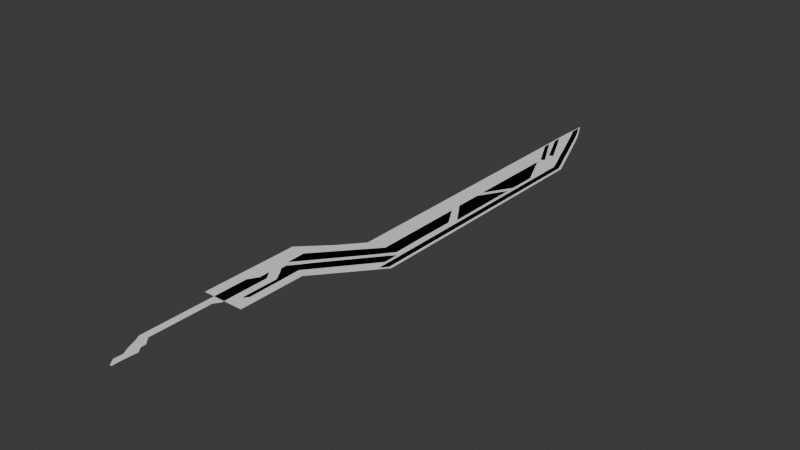 # Source: Star_Saber.blend  (saved by Blender 4.2.67; exported with 4.5.12 LTS)
import bpy
from mathutils import Matrix  # noqa: F401  (used for matrix-valued properties, if any)

bpy.ops.wm.read_factory_settings(use_empty=True)
scene = bpy.context.scene
scene.name = 'Scene'

# ---- collections
col_archive = bpy.data.collections.new('Archive'); scene.collection.children.link(col_archive)
col_model = bpy.data.collections.new('Model'); scene.collection.children.link(col_model)
col_high_poly = bpy.data.collections.new('High Poly'); col_model.children.link(col_high_poly)
col_low_poly = bpy.data.collections.new('Low Poly'); col_model.children.link(col_low_poly)
col_reference = bpy.data.collections.new('Reference'); scene.collection.children.link(col_reference)
col_base = bpy.data.collections.new('Base'); col_reference.children.link(col_base)
col_render_objects = bpy.data.collections.new('Render Objects'); scene.collection.children.link(col_render_objects)
col_rig = bpy.data.collections.new('Rig'); scene.collection.children.link(col_rig)
col_sculpt = bpy.data.collections.new('Sculpt'); scene.collection.children.link(col_sculpt)
col_backup = bpy.data.collections.new('Backup'); col_sculpt.children.link(col_backup)
col_simulation = bpy.data.collections.new('Simulation'); scene.collection.children.link(col_simulation)

# ---- world
world_world = bpy.data.worlds.new('World'); scene.world = world_world
world_world.use_nodes = True; world_world.node_tree.nodes.clear()
_N = world_world.node_tree.nodes; _L = world_world.node_tree.links
n0 = _N.new('ShaderNodeOutputWorld'); n0.name = 'World Output'; n0.location = (300, 300)
n1 = _N.new('ShaderNodeBackground'); n1.name = 'Background'; n1.location = (10, 300)
n1.inputs[0].default_value = (0.05088, 0.05088, 0.05088, 1.0)
_L.new(n1.outputs[0], n0.inputs[0])
n0.is_active_output = True
world_world.color = (0.05088, 0.05088, 0.05088)
world_world.sun_shadow_jitter_overblur = 0.0

# ---- meshes
me_plane_001 = bpy.data.meshes.new('Plane.001')
me_plane_001.from_pydata([(-1.0, -1.0, 0.0), (-0.3077, -1.0, 0.0), (-1.0, 0.4635, 0.0), (-0.5759, -0.4753, 0.0), (-0.4877, -2.188, 0.0), (0.2046, -2.188, 0.0), (0.02453, -3.515, 0.0), (0.7169, -3.515, 0.0), (0.6299, -5.145, 0.0), (1.322, -5.145, 0.0), (1.422, -7.17, 0.0), (2.114, -7.17, 0.0), (2.12, -9.126, 0.0), (2.812, -9.126, 0.0), (2.842, -10.94, 0.0), (3.534, -10.94, 0.0), (3.401, -12.5, 0.0), (4.093, -12.5, 0.0), (3.401, -15.25, 0.0), (4.093, -15.25, 0.0), (3.401, -18.81, 0.0), (4.093, -18.81, 0.0), (3.401, -25.84, 0.0), (4.093, -25.84, 0.0), (3.401, -33.25, 0.0), (4.093, -33.25, 0.0), (3.401, -39.93, 0.0), (4.093, -39.93, 0.0), (3.401, -45.04, 0.0), (4.093, -45.04, 0.0), (3.401, -45.9, 0.0), (3.747, -45.48, 0.0)], [], [(0, 1, 3, 2), (1, 0, 4, 5), (5, 4, 6, 7), (7, 6, 8, 9), (9, 8, 10, 11), (11, 10, 12, 13), (13, 12, 14, 15), (15, 14, 16, 17), (17, 16, 18, 19), (19, 18, 20, 21), (21, 20, 22, 23), (23, 22, 24, 25), (25, 24, 26, 27), (27, 26, 28, 29), (29, 28, 30, 31)])
_uv = me_plane_001.uv_layers.new(name='UVMap')
_uv.uv.foreach_set('vector', [0.0, 0.0, 1.0, 0.0, 1.0, 1.0, 0.0, 1.0, 1.0, 0.0, 0.0, 0.0, 0.0, 0.0, 1.0, 0.0, 1.0, 0.0, 0.0, 0.0, 0.0, 0.0, 1.0, 0.0, 1.0, 0.0, 0.0, 0.0, 0.0, 0.0, 1.0, 0.0, 1.0, 0.0, 0.0, 0.0, 0.0, 0.0, 1.0, 0.0, 1.0, 0.0, 0.0, 0.0, 0.0, 0.0, 1.0, 0.0, 1.0, 0.0, 0.0, 0.0, 0.0, 0.0, 1.0, 0.0, 1.0, 0.0, 0.0, 0.0, 0.0, 0.0, 1.0, 0.0, 1.0, 0.0, 0.0, 0.0, 0.0, 0.0, 1.0, 0.0, 1.0, 0.0, 0.0, 0.0, 0.0, 0.0, 1.0, 0.0, 1.0, 0.0, 0.0, 0.0, 0.0, 0.0, 1.0, 0.0, 1.0, 0.0, 0.0, 0.0, 0.0, 0.0, 1.0, 0.0, 1.0, 0.0, 0.0, 0.0, 0.0, 0.0, 1.0, 0.0, 1.0, 0.0, 0.0, 0.0, 0.0, 0.0, 1.0, 0.0, 1.0, 0.0, 0.0, 0.0, 0.0, 0.0, 1.0, 0.0])
me_plane_001.update()
me_plane_002 = bpy.data.meshes.new('Plane.002')
me_plane_002.from_pydata([(0.08374, -0.5119, 0.0), (1.0, -1.773, 0.0), (-1.0, 1.285, 0.0), (0.8522, 1.285, 0.0), (-2.034, 3.074, 0.0), (-0.133, 3.074, 0.0), (-8.204, 14.1, 0.0), (-6.531, 15.0, 0.0)], [], [(0, 1, 3, 2), (2, 3, 5, 4), (4, 5, 7, 6)])
_uv = me_plane_002.uv_layers.new(name='UVMap')
_uv.uv.foreach_set('vector', [0.0, 0.0, 1.0, 0.0, 1.0, 1.0, 0.0, 1.0, 0.0, 1.0, 1.0, 1.0, 1.0, 1.0, 0.0, 1.0, 0.0, 1.0, 1.0, 1.0, 1.0, 1.0, 0.0, 1.0])
me_plane_002.update()
me_plane_003 = bpy.data.meshes.new('Plane.003')
me_plane_003.from_pydata([(1.117, -3.152, 0.0), (-4.997, 9.172, 0.0), (1.549, 9.172, 0.0), (-9.679, 21.34, 0.0), (1.549, 21.34, 0.0), (-16.91, 40.33, 0.0), (1.549, 40.33, 0.0), (-19.04, 45.94, 0.0), (1.549, 45.94, 0.0), (-19.04, 154.3, 0.0), (1.549, 155.3, 0.0), (-19.04, 165.2, 0.0), (10.02, 165.2, 0.0), (-9.157, 177.0, 0.0), (22.02, 177.0, 0.0), (2.845, 191.3, 0.0), (22.02, 191.3, 0.0), (2.845, 213.7, 0.0), (22.02, 213.7, 0.0), (2.845, 222.4, 0.0), (22.02, 222.4, 0.0)], [], [(0, 2, 1), (1, 2, 4, 3), (3, 4, 6, 5), (5, 6, 8, 7), (7, 8, 10, 9), (9, 10, 12, 11), (11, 12, 14, 13), (13, 14, 16, 15), (15, 16, 18, 17), (17, 18, 20, 19)])
_uv = me_plane_003.uv_layers.new(name='UVMap')
_uv.uv.foreach_set('vector', [1.0, 0.0, 1.0, 1.0, 0.0, 1.0, 0.0, 1.0, 1.0, 1.0, 1.0, 1.0, 0.0, 1.0, 0.0, 1.0, 1.0, 1.0, 1.0, 1.0, 0.0, 1.0, 0.0, 1.0, 1.0, 1.0, 1.0, 1.0, 0.0, 1.0, 0.0, 1.0, 1.0, 1.0, 1.0, 1.0, 0.0, 1.0, 0.0, 1.0, 1.0, 1.0, 1.0, 1.0, 0.0, 1.0, 0.0, 1.0, 1.0, 1.0, 1.0, 1.0, 0.0, 1.0, 0.0, 1.0, 1.0, 1.0, 1.0, 1.0, 0.0, 1.0, 0.0, 1.0, 1.0, 1.0, 1.0, 1.0, 0.0, 1.0, 0.0, 1.0, 1.0, 1.0, 1.0, 1.0, 0.0, 1.0])
me_plane_003.update()
me_plane_005 = bpy.data.meshes.new('Plane.005')
me_plane_005.from_pydata([(0.08374, -0.5119, 0.0), (1.0, -1.773, 0.0), (-1.0, 1.285, 0.0), (0.8522, 1.285, 0.0), (-2.034, 3.074, 0.0), (-0.133, 3.074, 0.0), (-7.812, 12.35, 0.0), (-6.214, 13.35, 0.0)], [], [(0, 1, 3, 2), (2, 3, 5, 4), (4, 5, 7, 6)])
_uv = me_plane_005.uv_layers.new(name='UVMap')
_uv.uv.foreach_set('vector', [0.0, 0.0, 1.0, 0.0, 1.0, 1.0, 0.0, 1.0, 0.0, 1.0, 1.0, 1.0, 1.0, 1.0, 0.0, 1.0, 0.0, 1.0, 1.0, 1.0, 1.0, 1.0, 0.0, 1.0])
me_plane_005.update()
me_plane_006 = bpy.data.meshes.new('Plane.006')
me_plane_006.from_pydata([(-1.0, -5.315, 0.0), (6.438, -22.4, 0.0), (-1.0, 7.739, 0.0), (6.438, 20.63, 0.0)], [], [(0, 1, 3, 2)])
_uv = me_plane_006.uv_layers.new(name='UVMap')
_uv.uv.foreach_set('vector', [0.0, 0.0, 1.0, 0.0, 1.0, 1.0, 0.0, 1.0])
me_plane_006.update()
me_plane_008 = bpy.data.meshes.new('Plane.008')
me_plane_008.from_pydata([(-1.255, -5.911, 0.0), (6.183, -17.3, 0.0), (-1.255, 6.717, 0.0), (6.098, 19.26, 0.0)], [], [(0, 1, 3, 2)])
_uv = me_plane_008.uv_layers.new(name='UVMap')
_uv.uv.foreach_set('vector', [0.0, 0.0, 1.0, 0.0, 1.0, 1.0, 0.0, 1.0])
me_plane_008.update()
me_plane_010 = bpy.data.meshes.new('Plane.010')
me_plane_010.from_pydata([(0.5935, -12.55, 0.0), (6.438, -22.4, 0.0), (0.7161, 10.19, 0.0), (6.438, 20.63, 0.0), (0.5935, 20.61, 0.0), (6.316, 27.98, 0.0), (27.79, 44.73, 0.0), (27.66, 53.72, 0.0)], [], [(0, 1, 3, 2), (2, 3, 5, 4), (5, 3, 6, 7)])
_uv = me_plane_010.uv_layers.new(name='UVMap')
_uv.uv.foreach_set('vector', [0.0, 0.0, 1.0, 0.0, 1.0, 1.0, 0.0, 1.0, 0.0, 1.0, 1.0, 1.0, 1.0, 1.0, 0.0, 1.0, 1.0, 1.0, 1.0, 1.0, 1.0, 1.0, 1.0, 1.0])
me_plane_010.update()
me_plane_011 = bpy.data.meshes.new('Plane.011')
me_plane_011.from_pydata([(-1.355, -4.589, 0.0), (1.0, -2.074, 0.0), (-1.355, 2.461, 0.0), (1.0, 5.384, 0.0), (19.62, 20.92, 0.0), (19.62, 28.38, 0.0), (23.88, 26.6, 0.0), (23.88, 34.05, 0.0), (25.76, 28.71, 0.0), (25.72, 31.57, 0.0), (19.44, 38.55, 0.0), (21.16, 38.55, 0.0), (19.38, 53.92, 0.0), (21.22, 56.1, 0.0)], [], [(0, 1, 3, 2), (3, 1, 4, 5), (5, 4, 6, 7), (7, 6, 8, 9), (5, 7, 11, 10), (10, 11, 13, 12)])
_uv = me_plane_011.uv_layers.new(name='UVMap')
_uv.uv.foreach_set('vector', [0.0, 0.0, 1.0, 0.0, 1.0, 1.0, 0.0, 1.0, 1.0, 1.0, 1.0, 0.0, 1.0, 0.0, 1.0, 1.0, 1.0, 1.0, 1.0, 0.0, 1.0, 0.0, 1.0, 1.0, 1.0, 1.0, 1.0, 0.0, 1.0, 0.0, 1.0, 1.0, 1.0, 1.0, 1.0, 1.0, 1.0, 1.0, 1.0, 1.0, 1.0, 1.0, 1.0, 1.0, 1.0, 1.0, 1.0, 1.0])
me_plane_011.update()
me_plane_012 = bpy.data.meshes.new('Plane.012')
me_plane_012.from_pydata([(-4.32, -1.0, 0.0), (1.0, -1.0, 0.0), (-4.32, 1.0, 0.0), (1.0, 1.0, 0.0), (-4.32, -6.278, 0.0), (-1.724, -5.426, 0.0), (-1.49, -10.53, 0.0), (-4.405, 16.24, 0.0), (0.9149, 16.24, 0.0), (-2.447, 18.96, 0.0), (0.9149, 18.96, 0.0), (-2.447, 47.99, 0.0), (0.9149, 49.09, 0.0), (-5.256, 51.05, 0.0), (-0.4471, 51.73, 0.0), (-7.214, 55.82, 0.0), (-2.405, 56.5, 0.0), (-1.426, 54.12, 0.0), (-5.299, 53.44, 0.0), (-6.924, 59.68, 0.0), (-4.054, 59.62, 0.0), (-6.747, 63.7, 0.0), (-3.877, 63.64, 0.0), (-6.806, 66.59, 0.0), (-5.887, 66.53, 0.0)], [], [(0, 1, 3, 2), (1, 0, 4, 5), (5, 4, 6), (2, 3, 8, 7), (7, 8, 10, 9), (9, 10, 12, 11), (11, 12, 14, 13), (18, 17, 16, 15), (13, 14, 17, 18), (15, 16, 20, 19), (19, 20, 22, 21), (21, 22, 24, 23)])
_uv = me_plane_012.uv_layers.new(name='UVMap')
_uv.uv.foreach_set('vector', [0.0, 0.0, 1.0, 0.0, 1.0, 1.0, 0.0, 1.0, 1.0, 0.0, 0.0, 0.0, 0.0, 0.0, 1.0, 0.0, 1.0, 0.0, 0.0, 0.0, 1.0, 0.0, 0.0, 1.0, 1.0, 1.0, 1.0, 1.0, 0.0, 1.0, 0.0, 1.0, 1.0, 1.0, 1.0, 1.0, 0.0, 1.0, 0.0, 1.0, 1.0, 1.0, 1.0, 1.0, 0.0, 1.0, 0.0, 1.0, 1.0, 1.0, 1.0, 1.0, 0.0, 1.0, 0.0, 1.0, 1.0, 1.0, 1.0, 1.0, 0.0, 1.0, 0.0, 1.0, 1.0, 1.0, 1.0, 1.0, 0.0, 1.0, 0.0, 1.0, 1.0, 1.0, 1.0, 1.0, 0.0, 1.0, 0.0, 1.0, 1.0, 1.0, 1.0, 1.0, 0.0, 1.0, 0.0, 1.0, 1.0, 1.0, 1.0, 1.0, 0.0, 1.0])
me_plane_012.update()

# ---- objects
ob_empty = bpy.data.objects.new('Empty', None)
ob_plane = bpy.data.objects.new('Plane', me_plane_001)
ob_plane_001 = bpy.data.objects.new('Plane.001', me_plane_002)
ob_plane_002 = bpy.data.objects.new('Plane.002', me_plane_003)
ob_plane_003 = bpy.data.objects.new('Plane.003', me_plane_005)
ob_plane_004 = bpy.data.objects.new('Plane.004', me_plane_006)
ob_plane_005 = bpy.data.objects.new('Plane.005', me_plane_008)
ob_plane_006 = bpy.data.objects.new('Plane.006', me_plane_010)
ob_plane_007 = bpy.data.objects.new('Plane.007', me_plane_011)
ob_plane_008 = bpy.data.objects.new('Plane.008', me_plane_012)

# ---- transforms, parenting, visibility, modifiers, constraints
ob_empty.location = (0.0, 0.0, -2.132)
ob_empty.empty_display_type = 'IMAGE'
ob_empty.empty_display_size = 5.0
ob_empty.use_empty_image_alpha = True
ob_empty.color = (1.0, 1.0, 1.0, 0.3307)
ob_empty.hide_select = True
ob_plane.location = (1.047, 2.385, 0.0)
ob_plane.scale = (0.04552, 0.04552, 0.04552)
ob_plane_001.location = (1.011, 2.159, 0.0)
ob_plane_001.scale = (-0.01245, -0.01508, -0.01245)
ob_plane_002.location = (1.012, 2.387, 0.0)
ob_plane_002.scale = (-0.01245, -0.01245, -0.01245)
ob_plane_003.location = (1.011, 2.053, 0.0)
ob_plane_003.scale = (-0.01245, -0.01508, -0.01245)
ob_plane_004.location = (1.171, 1.536, 0.0)
ob_plane_004.scale = (-0.01245, -0.01245, -0.01245)
ob_plane_005.location = (1.107, 1.147, 0.0)
ob_plane_005.rotation_euler = (0.0, -0.0, 3.142)
ob_plane_005.scale = (-0.01245, -0.01245, -0.01245)
ob_plane_006.location = (1.174, 0.7259, 0.0)
ob_plane_006.scale = (-0.01245, -0.01245, -0.01245)
ob_plane_007.location = (1.17, 0.3881, 0.0)
ob_plane_007.scale = (-0.01245, -0.01245, -0.01245)
ob_plane_008.location = (0.8116, -0.1946, 0.0)
ob_plane_008.scale = (-0.01245, -0.01245, -0.01245)

# ---- collection membership
scene.collection.objects.link(ob_empty)
scene.collection.objects.link(ob_plane)
scene.collection.objects.link(ob_plane_001)
scene.collection.objects.link(ob_plane_002)
scene.collection.objects.link(ob_plane_003)
scene.collection.objects.link(ob_plane_004)
scene.collection.objects.link(ob_plane_005)
scene.collection.objects.link(ob_plane_006)
scene.collection.objects.link(ob_plane_007)
scene.collection.objects.link(ob_plane_008)

# ---- scene / render settings (as saved in the file)
scene.frame_start = 1; scene.frame_end = 250; scene.frame_set(1)
scene.render.engine = 'BLENDER_EEVEE_NEXT'
bpy.context.view_layer.update()

# ---- added for rendering (the .blend has no active camera and no usable light): camera, sun
cam_auto = bpy.data.cameras.new('AutoCamera')
cam_auto.lens = 50.0
cam_auto.sensor_width = 36.0
cam_auto.clip_end = 1000.0
ob_auto_camera = bpy.data.objects.new('AutoCamera', cam_auto)
scene.collection.objects.link(ob_auto_camera)
ob_auto_camera.location = (4.22031, -3.17102, 2.58143)
ob_auto_camera.rotation_euler = (1.09748, -7.21219e-08, 0.694738)
scene.camera = ob_auto_camera
light_auto_sun = bpy.data.lights.new('AutoSun', 'SUN')
light_auto_sun.energy = 3.0
light_auto_sun.angle = 0.0523599
ob_auto_sun = bpy.data.objects.new('AutoSun', light_auto_sun)
scene.collection.objects.link(ob_auto_sun)
ob_auto_sun.rotation_euler = (0.872665, 0.174533, 0.523599)
bpy.context.view_layer.update()
